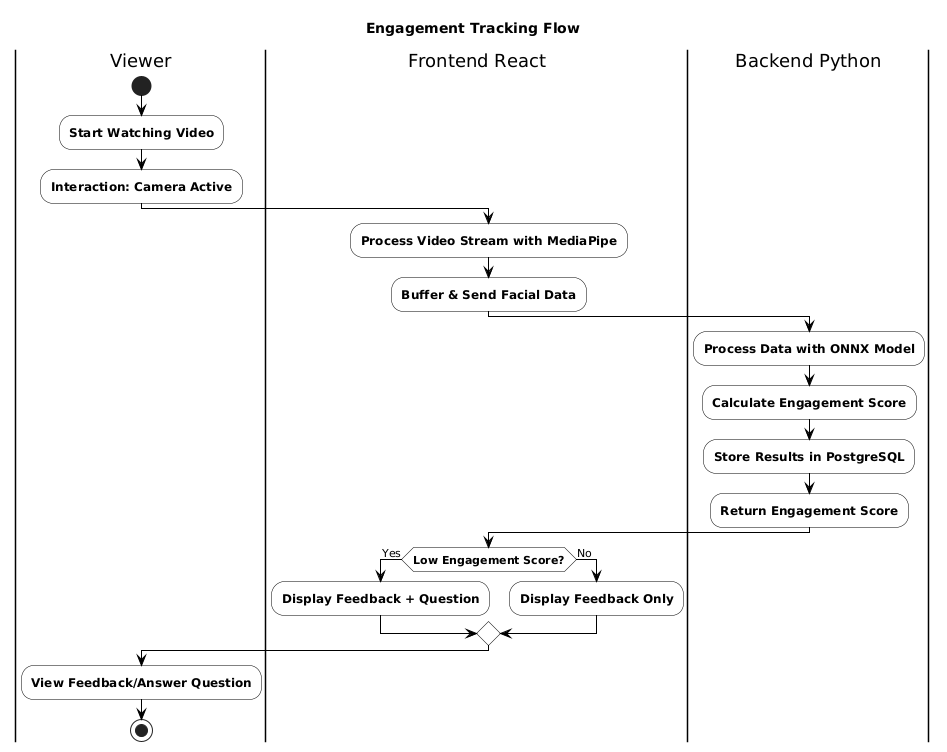

The diagram above was rendered by PlantUML. Its source (embedded in the PNG):
@startuml
'Style settings
skinparam backgroundColor white
skinparam ActivityBackgroundColor white
skinparam ActivityBorderColor black
skinparam ActivityDiamondBackgroundColor white
skinparam ActivityDiamondBorderColor black
skinparam ArrowColor black
skinparam FontName Arial
skinparam ActivityFontStyle bold
skinparam swimlaneBackgroundColor white
skinparam swimlaneBorderColor black

title Engagement Tracking Flow

|Viewer|
start
:Start Watching Video;
:Interaction: Camera Active;

|Frontend React|
:Process Video Stream with MediaPipe;
:Buffer & Send Facial Data;

|Backend Python|
:Process Data with ONNX Model;
:Calculate Engagement Score;
:Store Results in PostgreSQL;
:Return Engagement Score;

|Frontend React|
if (Low Engagement Score?) then (Yes)
  :Display Feedback + Question;
else (No)
  :Display Feedback Only;
endif

|Viewer|
:View Feedback/Answer Question;
stop
@enduml